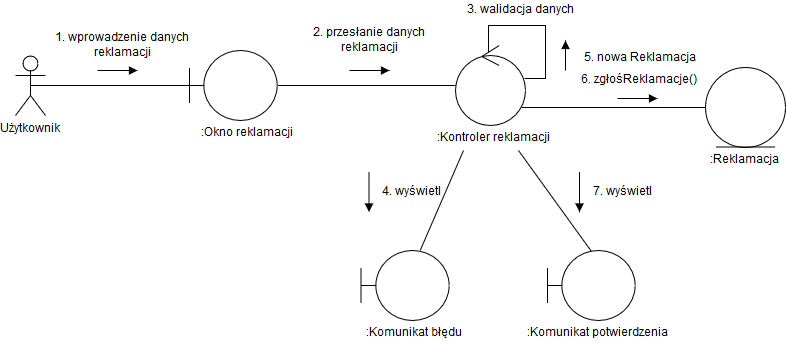

The diagram above was exported from draw.io. Its source (the exported page's mxGraphModel, read from the mxfile embedded in the PNG):
<mxGraphModel dx="1211" dy="713" grid="1" gridSize="10" guides="1" tooltips="1" connect="1" arrows="1" fold="1" page="1" pageScale="1" pageWidth="827" pageHeight="1169" math="0" shadow="0">
  <root>
    <mxCell id="0" />
    <mxCell id="1" parent="0" />
    <mxCell id="aMZV7RowSDz8IlqaD2xx-1" value="" style="shape=umlBoundary;whiteSpace=wrap;html=1;" vertex="1" parent="1">
      <mxGeometry x="324" y="230" width="88" height="70" as="geometry" />
    </mxCell>
    <mxCell id="aMZV7RowSDz8IlqaD2xx-34" style="edgeStyle=orthogonalEdgeStyle;rounded=0;orthogonalLoop=1;jettySize=auto;html=1;exitX=0;exitY=0.5;exitDx=0;exitDy=0;entryX=0.943;entryY=0.775;entryDx=0;entryDy=0;entryPerimeter=0;endArrow=none;endFill=0;" edge="1" parent="1" source="aMZV7RowSDz8IlqaD2xx-2" target="aMZV7RowSDz8IlqaD2xx-3">
      <mxGeometry relative="1" as="geometry" />
    </mxCell>
    <mxCell id="aMZV7RowSDz8IlqaD2xx-2" value="" style="ellipse;shape=umlEntity;whiteSpace=wrap;html=1;" vertex="1" parent="1">
      <mxGeometry x="840" y="246.5" width="80" height="80" as="geometry" />
    </mxCell>
    <mxCell id="aMZV7RowSDz8IlqaD2xx-31" style="rounded=0;orthogonalLoop=1;jettySize=auto;html=1;endArrow=none;endFill=0;exitX=0.25;exitY=1;exitDx=0;exitDy=0;" edge="1" parent="1" source="aMZV7RowSDz8IlqaD2xx-19" target="aMZV7RowSDz8IlqaD2xx-16">
      <mxGeometry relative="1" as="geometry" />
    </mxCell>
    <mxCell id="aMZV7RowSDz8IlqaD2xx-3" value="" style="ellipse;shape=umlControl;whiteSpace=wrap;html=1;" vertex="1" parent="1">
      <mxGeometry x="590" y="225" width="70" height="80" as="geometry" />
    </mxCell>
    <mxCell id="aMZV7RowSDz8IlqaD2xx-12" style="edgeStyle=orthogonalEdgeStyle;rounded=0;orthogonalLoop=1;jettySize=auto;html=1;exitX=0.5;exitY=0.5;exitDx=0;exitDy=0;exitPerimeter=0;entryX=0;entryY=0.5;entryDx=0;entryDy=0;entryPerimeter=0;endArrow=none;endFill=0;" edge="1" parent="1" source="aMZV7RowSDz8IlqaD2xx-4" target="aMZV7RowSDz8IlqaD2xx-1">
      <mxGeometry relative="1" as="geometry" />
    </mxCell>
    <mxCell id="aMZV7RowSDz8IlqaD2xx-4" value="Użytkownik" style="shape=umlActor;verticalLabelPosition=bottom;labelBackgroundColor=#ffffff;verticalAlign=top;html=1;" vertex="1" parent="1">
      <mxGeometry x="150" y="235" width="30" height="60" as="geometry" />
    </mxCell>
    <mxCell id="aMZV7RowSDz8IlqaD2xx-11" value=":Okno reklamacji" style="text;html=1;" vertex="1" parent="1">
      <mxGeometry x="334" y="300" width="90" height="25" as="geometry" />
    </mxCell>
    <mxCell id="aMZV7RowSDz8IlqaD2xx-14" value="" style="endArrow=block;html=1;endFill=1;" edge="1" parent="1">
      <mxGeometry width="50" height="50" relative="1" as="geometry">
        <mxPoint x="232" y="250" as="sourcePoint" />
        <mxPoint x="272" y="250" as="targetPoint" />
      </mxGeometry>
    </mxCell>
    <mxCell id="aMZV7RowSDz8IlqaD2xx-15" value=":Reklamacja" style="text;html=1;" vertex="1" parent="1">
      <mxGeometry x="842.5" y="326.5" width="75" height="25" as="geometry" />
    </mxCell>
    <mxCell id="aMZV7RowSDz8IlqaD2xx-16" value="" style="shape=umlBoundary;whiteSpace=wrap;html=1;" vertex="1" parent="1">
      <mxGeometry x="495.5" y="430" width="88" height="70" as="geometry" />
    </mxCell>
    <mxCell id="aMZV7RowSDz8IlqaD2xx-17" value=":Komunikat błędu" style="text;html=1;" vertex="1" parent="1">
      <mxGeometry x="498.5" y="500" width="90" height="25" as="geometry" />
    </mxCell>
    <mxCell id="aMZV7RowSDz8IlqaD2xx-44" style="edgeStyle=none;rounded=0;orthogonalLoop=1;jettySize=auto;html=1;exitX=0.75;exitY=1;exitDx=0;exitDy=0;entryX=0.5;entryY=0.014;entryDx=0;entryDy=0;entryPerimeter=0;endArrow=none;endFill=0;" edge="1" parent="1" source="aMZV7RowSDz8IlqaD2xx-19" target="aMZV7RowSDz8IlqaD2xx-42">
      <mxGeometry relative="1" as="geometry" />
    </mxCell>
    <mxCell id="aMZV7RowSDz8IlqaD2xx-19" value=":Kontroler reklamacji" style="text;html=1;" vertex="1" parent="1">
      <mxGeometry x="570" y="305" width="110" height="25" as="geometry" />
    </mxCell>
    <mxCell id="aMZV7RowSDz8IlqaD2xx-21" value="1. wprowadzenie danych reklamacji" style="text;html=1;strokeColor=none;fillColor=none;align=center;verticalAlign=middle;whiteSpace=wrap;rounded=0;" vertex="1" parent="1">
      <mxGeometry x="176.5" y="215" width="160" height="20" as="geometry" />
    </mxCell>
    <mxCell id="aMZV7RowSDz8IlqaD2xx-22" value="2. przesłanie danych reklamacji" style="text;html=1;strokeColor=none;fillColor=none;align=center;verticalAlign=middle;whiteSpace=wrap;rounded=0;" vertex="1" parent="1">
      <mxGeometry x="424" y="210" width="160" height="20" as="geometry" />
    </mxCell>
    <mxCell id="aMZV7RowSDz8IlqaD2xx-24" style="edgeStyle=orthogonalEdgeStyle;rounded=0;orthogonalLoop=1;jettySize=auto;html=1;endArrow=none;endFill=0;" edge="1" parent="1" source="aMZV7RowSDz8IlqaD2xx-1" target="aMZV7RowSDz8IlqaD2xx-3">
      <mxGeometry relative="1" as="geometry">
        <mxPoint x="504" y="380" as="sourcePoint" />
        <mxPoint x="550" y="250" as="targetPoint" />
      </mxGeometry>
    </mxCell>
    <mxCell id="aMZV7RowSDz8IlqaD2xx-25" value="" style="endArrow=block;html=1;endFill=1;" edge="1" parent="1">
      <mxGeometry width="50" height="50" relative="1" as="geometry">
        <mxPoint x="484" y="250" as="sourcePoint" />
        <mxPoint x="524" y="250" as="targetPoint" />
      </mxGeometry>
    </mxCell>
    <mxCell id="aMZV7RowSDz8IlqaD2xx-26" style="edgeStyle=orthogonalEdgeStyle;rounded=0;orthogonalLoop=1;jettySize=auto;html=1;endArrow=none;endFill=0;exitX=0.471;exitY=0.088;exitDx=0;exitDy=0;exitPerimeter=0;entryX=0.986;entryY=0.413;entryDx=0;entryDy=0;entryPerimeter=0;" edge="1" parent="1" source="aMZV7RowSDz8IlqaD2xx-3" target="aMZV7RowSDz8IlqaD2xx-3">
      <mxGeometry relative="1" as="geometry" />
    </mxCell>
    <mxCell id="aMZV7RowSDz8IlqaD2xx-28" value="&lt;div&gt;3. walidacja danych&lt;/div&gt;" style="text;html=1;strokeColor=none;fillColor=none;align=center;verticalAlign=middle;whiteSpace=wrap;rounded=0;" vertex="1" parent="1">
      <mxGeometry x="594" y="180" width="120" height="20" as="geometry" />
    </mxCell>
    <mxCell id="aMZV7RowSDz8IlqaD2xx-30" value="" style="endArrow=block;html=1;endFill=1;" edge="1" parent="1">
      <mxGeometry width="50" height="50" relative="1" as="geometry">
        <mxPoint x="700" y="250" as="sourcePoint" />
        <mxPoint x="700" y="220" as="targetPoint" />
      </mxGeometry>
    </mxCell>
    <mxCell id="aMZV7RowSDz8IlqaD2xx-32" value="" style="endArrow=block;html=1;endFill=1;" edge="1" parent="1">
      <mxGeometry width="50" height="50" relative="1" as="geometry">
        <mxPoint x="503.5" y="351.5" as="sourcePoint" />
        <mxPoint x="503.5" y="391.5" as="targetPoint" />
      </mxGeometry>
    </mxCell>
    <mxCell id="aMZV7RowSDz8IlqaD2xx-33" value="4. wyświetl" style="text;html=1;strokeColor=none;fillColor=none;align=center;verticalAlign=middle;whiteSpace=wrap;rounded=0;" vertex="1" parent="1">
      <mxGeometry x="507.5" y="361.5" width="76" height="20" as="geometry" />
    </mxCell>
    <mxCell id="aMZV7RowSDz8IlqaD2xx-36" value="5. nowa Reklamacja" style="text;html=1;strokeColor=none;fillColor=none;align=center;verticalAlign=middle;whiteSpace=wrap;rounded=0;" vertex="1" parent="1">
      <mxGeometry x="692" y="228" width="160" height="20" as="geometry" />
    </mxCell>
    <mxCell id="aMZV7RowSDz8IlqaD2xx-37" value="" style="endArrow=block;html=1;endFill=1;" edge="1" parent="1">
      <mxGeometry width="50" height="50" relative="1" as="geometry">
        <mxPoint x="752" y="278" as="sourcePoint" />
        <mxPoint x="792" y="278" as="targetPoint" />
      </mxGeometry>
    </mxCell>
    <mxCell id="aMZV7RowSDz8IlqaD2xx-38" value="6. zgłośReklamacje()" style="text;html=1;strokeColor=none;fillColor=none;align=center;verticalAlign=middle;whiteSpace=wrap;rounded=0;" vertex="1" parent="1">
      <mxGeometry x="692" y="250" width="160" height="20" as="geometry" />
    </mxCell>
    <mxCell id="aMZV7RowSDz8IlqaD2xx-42" value="" style="shape=umlBoundary;whiteSpace=wrap;html=1;" vertex="1" parent="1">
      <mxGeometry x="682" y="430" width="88" height="70" as="geometry" />
    </mxCell>
    <mxCell id="aMZV7RowSDz8IlqaD2xx-43" value=":Komunikat potwierdzenia" style="text;html=1;" vertex="1" parent="1">
      <mxGeometry x="660" y="500" width="145" height="25" as="geometry" />
    </mxCell>
    <mxCell id="aMZV7RowSDz8IlqaD2xx-48" value="" style="endArrow=block;html=1;endFill=1;" edge="1" parent="1">
      <mxGeometry width="50" height="50" relative="1" as="geometry">
        <mxPoint x="714" y="351.5" as="sourcePoint" />
        <mxPoint x="714" y="391.5" as="targetPoint" />
      </mxGeometry>
    </mxCell>
    <mxCell id="aMZV7RowSDz8IlqaD2xx-49" value="7. wyświetl" style="text;html=1;strokeColor=none;fillColor=none;align=center;verticalAlign=middle;whiteSpace=wrap;rounded=0;" vertex="1" parent="1">
      <mxGeometry x="718" y="361.5" width="76" height="20" as="geometry" />
    </mxCell>
  </root>
</mxGraphModel>